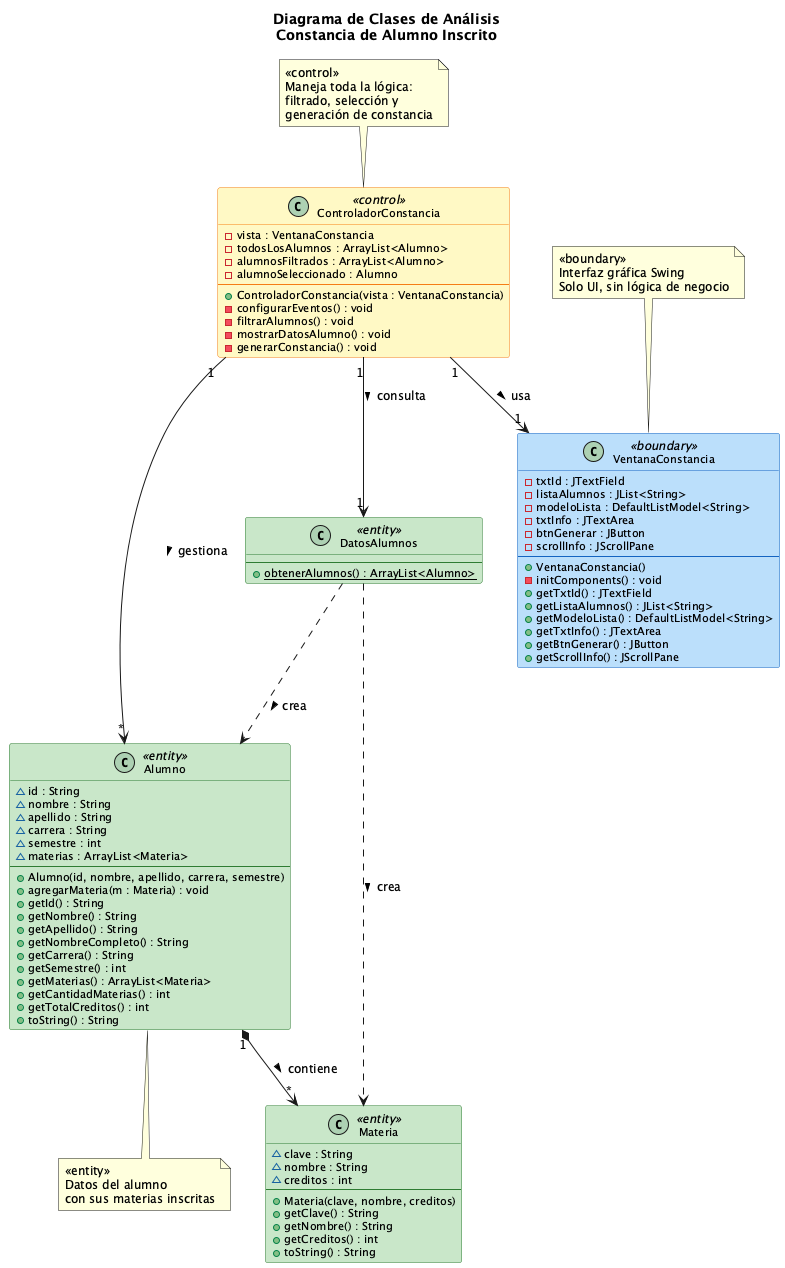

The diagram above was rendered by PlantUML. Its source (embedded in the PNG):
@startuml
skinparam backgroundColor #FEFEFE
skinparam defaultFontSize 12
skinparam classFontSize 13
skinparam classAttributeFontSize 11
skinparam stereotypeFontSize 10
skinparam classBackgroundColor #FFFFFF
skinparam classBorderColor #333333

title Diagrama de Clases de Análisis\nConstancia de Alumno Inscrito

skinparam class {
    BackgroundColor<<boundary>> #BBDEFB
    BorderColor<<boundary>> #1565C0
    BackgroundColor<<control>> #FFF9C4
    BorderColor<<control>> #F57F17
    BackgroundColor<<entity>> #C8E6C9
    BorderColor<<entity>> #2E7D32
}

class VentanaConstancia <<boundary>> {
    - txtId : JTextField
    - listaAlumnos : JList<String>
    - modeloLista : DefaultListModel<String>
    - txtInfo : JTextArea
    - btnGenerar : JButton
    - scrollInfo : JScrollPane
    --
    + VentanaConstancia()
    - initComponents() : void
    + getTxtId() : JTextField
    + getListaAlumnos() : JList<String>
    + getModeloLista() : DefaultListModel<String>
    + getTxtInfo() : JTextArea
    + getBtnGenerar() : JButton
    + getScrollInfo() : JScrollPane
}

class ControladorConstancia <<control>> {
    - vista : VentanaConstancia
    - todosLosAlumnos : ArrayList<Alumno>
    - alumnosFiltrados : ArrayList<Alumno>
    - alumnoSeleccionado : Alumno
    --
    + ControladorConstancia(vista : VentanaConstancia)
    - configurarEventos() : void
    - filtrarAlumnos() : void
    - mostrarDatosAlumno() : void
    - generarConstancia() : void
}

class Alumno <<entity>> {
    ~ id : String
    ~ nombre : String
    ~ apellido : String
    ~ carrera : String
    ~ semestre : int
    ~ materias : ArrayList<Materia>
    --
    + Alumno(id, nombre, apellido, carrera, semestre)
    + agregarMateria(m : Materia) : void
    + getId() : String
    + getNombre() : String
    + getApellido() : String
    + getNombreCompleto() : String
    + getCarrera() : String
    + getSemestre() : int
    + getMaterias() : ArrayList<Materia>
    + getCantidadMaterias() : int
    + getTotalCreditos() : int
    + toString() : String
}

class Materia <<entity>> {
    ~ clave : String
    ~ nombre : String
    ~ creditos : int
    --
    + Materia(clave, nombre, creditos)
    + getClave() : String
    + getNombre() : String
    + getCreditos() : int
    + toString() : String
}

class DatosAlumnos <<entity>> {
    --
    + {static} obtenerAlumnos() : ArrayList<Alumno>
}

ControladorConstancia "1" --> "1" VentanaConstancia : usa >
ControladorConstancia "1" --> "*" Alumno : gestiona >
ControladorConstancia "1" --> "1" DatosAlumnos : consulta >
Alumno "1" *--> "*" Materia : contiene >
DatosAlumnos ..> Alumno : crea >
DatosAlumnos ..> Materia : crea >

note top of VentanaConstancia
  <<boundary>>
  Interfaz gráfica Swing
  Solo UI, sin lógica de negocio
end note

note top of ControladorConstancia
  <<control>>
  Maneja toda la lógica:
  filtrado, selección y
  generación de constancia
end note

note bottom of Alumno
  <<entity>>
  Datos del alumno
  con sus materias inscritas
end note
@enduml